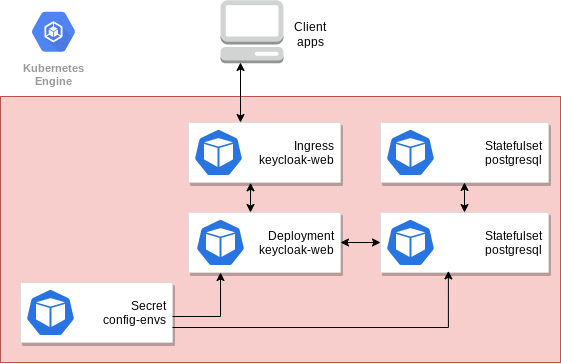

The diagram above was exported from draw.io. Its source (the exported page's mxGraphModel, read from the mxfile embedded in the PNG):
<mxGraphModel dx="1038" dy="699" grid="1" gridSize="10" guides="1" tooltips="1" connect="1" arrows="1" fold="1" page="1" pageScale="1" pageWidth="1169" pageHeight="827" background="none" math="0" shadow="0">
  <root>
    <mxCell id="0" />
    <mxCell id="1" parent="0" />
    <mxCell id="14" value="" style="fillColor=#f8cecc;strokeColor=#b85450;shadow=0;fontSize=14;align=left;spacing=10;9E9E9E;verticalAlign=top;spacingTop=-4;fontStyle=0;spacingLeft=40;html=1;container=0;" parent="1" vertex="1">
      <mxGeometry x="340" y="124" width="560" height="266" as="geometry" />
    </mxCell>
    <mxCell id="D0iJoVcWE08FqhoDVt39-28" value="Kubernetes&#10;Engine" style="sketch=0;html=1;fillColor=#5184F3;strokeColor=none;verticalAlign=top;labelPosition=center;verticalLabelPosition=bottom;align=center;spacingTop=-6;fontSize=11;fontStyle=1;fontColor=#999999;shape=mxgraph.gcp2.hexIcon;prIcon=container_engine" vertex="1" parent="1">
      <mxGeometry x="360" y="30" width="66" height="58.5" as="geometry" />
    </mxCell>
    <mxCell id="D0iJoVcWE08FqhoDVt39-29" value="" style="outlineConnect=0;dashed=0;verticalLabelPosition=bottom;verticalAlign=top;align=center;html=1;shape=mxgraph.aws3.management_console;fillColor=#D2D3D3;gradientColor=none;" vertex="1" parent="1">
      <mxGeometry x="560" y="27.75" width="63" height="63" as="geometry" />
    </mxCell>
    <mxCell id="D0iJoVcWE08FqhoDVt39-34" value="Client apps" style="text;html=1;strokeColor=none;fillColor=none;align=center;verticalAlign=middle;whiteSpace=wrap;rounded=0;" vertex="1" parent="1">
      <mxGeometry x="620" y="46.5" width="60" height="30" as="geometry" />
    </mxCell>
    <mxCell id="D0iJoVcWE08FqhoDVt39-50" value="" style="endArrow=classic;startArrow=classic;html=1;rounded=0;" edge="1" parent="1">
      <mxGeometry width="50" height="50" relative="1" as="geometry">
        <mxPoint x="580" y="150" as="sourcePoint" />
        <mxPoint x="580" y="90" as="targetPoint" />
      </mxGeometry>
    </mxCell>
    <mxCell id="D0iJoVcWE08FqhoDVt39-31" value="Ingress&#10;keycloak-web" style="strokeColor=#dddddd;shadow=1;strokeWidth=1;rounded=1;absoluteArcSize=1;arcSize=2;align=right;spacingRight=4;" vertex="1" parent="1">
      <mxGeometry x="528" y="150" width="152" height="60" as="geometry" />
    </mxCell>
    <mxCell id="D0iJoVcWE08FqhoDVt39-33" value="" style="sketch=0;html=1;dashed=0;whitespace=wrap;fillColor=#2875E2;strokeColor=#ffffff;points=[[0.005,0.63,0],[0.1,0.2,0],[0.9,0.2,0],[0.5,0,0],[0.995,0.63,0],[0.72,0.99,0],[0.5,1,0],[0.28,0.99,0]];shape=mxgraph.kubernetes.icon;prIcon=pod" vertex="1" parent="1">
      <mxGeometry x="528" y="156" width="60" height="48" as="geometry" />
    </mxCell>
    <mxCell id="D0iJoVcWE08FqhoDVt39-35" value="" style="sketch=0;html=1;dashed=0;whitespace=wrap;fillColor=#2875E2;strokeColor=#ffffff;points=[[0.005,0.63,0],[0.1,0.2,0],[0.9,0.2,0],[0.5,0,0],[0.995,0.63,0],[0.72,0.99,0],[0.5,1,0],[0.28,0.99,0]];shape=mxgraph.kubernetes.icon;prIcon=pod" vertex="1" parent="1">
      <mxGeometry x="540" y="246" width="60" height="48" as="geometry" />
    </mxCell>
    <mxCell id="D0iJoVcWE08FqhoDVt39-36" value="Deployment&#10;keycloak-web" style="strokeColor=#dddddd;shadow=1;strokeWidth=1;rounded=1;absoluteArcSize=1;arcSize=2;align=right;spacingRight=4;" vertex="1" parent="1">
      <mxGeometry x="528" y="240" width="152" height="60" as="geometry" />
    </mxCell>
    <mxCell id="D0iJoVcWE08FqhoDVt39-37" value="" style="sketch=0;html=1;dashed=0;whitespace=wrap;fillColor=#2875E2;strokeColor=#ffffff;points=[[0.005,0.63,0],[0.1,0.2,0],[0.9,0.2,0],[0.5,0,0],[0.995,0.63,0],[0.72,0.99,0],[0.5,1,0],[0.28,0.99,0]];shape=mxgraph.kubernetes.icon;prIcon=pod" vertex="1" parent="1">
      <mxGeometry x="530" y="246" width="60" height="48" as="geometry" />
    </mxCell>
    <mxCell id="D0iJoVcWE08FqhoDVt39-46" value="Statefulset&#10;postgresql" style="strokeColor=#dddddd;shadow=1;strokeWidth=1;rounded=1;absoluteArcSize=1;arcSize=2;align=right;spacingRight=4;" vertex="1" parent="1">
      <mxGeometry x="720" y="240" width="168" height="60" as="geometry" />
    </mxCell>
    <mxCell id="D0iJoVcWE08FqhoDVt39-47" value="" style="sketch=0;html=1;dashed=0;whitespace=wrap;fillColor=#2875E2;strokeColor=#ffffff;points=[[0.005,0.63,0],[0.1,0.2,0],[0.9,0.2,0],[0.5,0,0],[0.995,0.63,0],[0.72,0.99,0],[0.5,1,0],[0.28,0.99,0]];shape=mxgraph.kubernetes.icon;prIcon=pod" vertex="1" parent="1">
      <mxGeometry x="720" y="246" width="60" height="48" as="geometry" />
    </mxCell>
    <mxCell id="D0iJoVcWE08FqhoDVt39-48" value="Statefulset&#10;postgresql" style="strokeColor=#dddddd;shadow=1;strokeWidth=1;rounded=1;absoluteArcSize=1;arcSize=2;align=right;spacingRight=4;" vertex="1" parent="1">
      <mxGeometry x="720" y="150" width="168" height="60" as="geometry" />
    </mxCell>
    <mxCell id="D0iJoVcWE08FqhoDVt39-49" value="" style="sketch=0;html=1;dashed=0;whitespace=wrap;fillColor=#2875E2;strokeColor=#ffffff;points=[[0.005,0.63,0],[0.1,0.2,0],[0.9,0.2,0],[0.5,0,0],[0.995,0.63,0],[0.72,0.99,0],[0.5,1,0],[0.28,0.99,0]];shape=mxgraph.kubernetes.icon;prIcon=pod" vertex="1" parent="1">
      <mxGeometry x="720" y="156" width="60" height="48" as="geometry" />
    </mxCell>
    <mxCell id="D0iJoVcWE08FqhoDVt39-51" value="" style="endArrow=classic;startArrow=classic;html=1;rounded=0;entryX=0.408;entryY=1.005;entryDx=0;entryDy=0;entryPerimeter=0;" edge="1" parent="1" target="D0iJoVcWE08FqhoDVt39-31">
      <mxGeometry width="50" height="50" relative="1" as="geometry">
        <mxPoint x="590" y="240" as="sourcePoint" />
        <mxPoint x="640" y="190" as="targetPoint" />
      </mxGeometry>
    </mxCell>
    <mxCell id="D0iJoVcWE08FqhoDVt39-52" value="" style="endArrow=classic;startArrow=classic;html=1;rounded=0;entryX=0;entryY=0.5;entryDx=0;entryDy=0;" edge="1" parent="1" target="D0iJoVcWE08FqhoDVt39-46">
      <mxGeometry width="50" height="50" relative="1" as="geometry">
        <mxPoint x="680" y="270" as="sourcePoint" />
        <mxPoint x="730" y="230" as="targetPoint" />
      </mxGeometry>
    </mxCell>
    <mxCell id="D0iJoVcWE08FqhoDVt39-53" value="" style="endArrow=classic;startArrow=classic;html=1;rounded=0;exitX=0.5;exitY=0;exitDx=0;exitDy=0;entryX=0.5;entryY=1;entryDx=0;entryDy=0;" edge="1" parent="1" source="D0iJoVcWE08FqhoDVt39-46" target="D0iJoVcWE08FqhoDVt39-48">
      <mxGeometry width="50" height="50" relative="1" as="geometry">
        <mxPoint x="790" y="250" as="sourcePoint" />
        <mxPoint x="840" y="200" as="targetPoint" />
      </mxGeometry>
    </mxCell>
    <mxCell id="D0iJoVcWE08FqhoDVt39-54" value="Secret&#10;config-envs" style="strokeColor=#dddddd;shadow=1;strokeWidth=1;rounded=1;absoluteArcSize=1;arcSize=2;align=right;spacingRight=4;" vertex="1" parent="1">
      <mxGeometry x="360" y="310" width="152" height="60" as="geometry" />
    </mxCell>
    <mxCell id="D0iJoVcWE08FqhoDVt39-55" value="" style="sketch=0;html=1;dashed=0;whitespace=wrap;fillColor=#2875E2;strokeColor=#ffffff;points=[[0.005,0.63,0],[0.1,0.2,0],[0.9,0.2,0],[0.5,0,0],[0.995,0.63,0],[0.72,0.99,0],[0.5,1,0],[0.28,0.99,0]];shape=mxgraph.kubernetes.icon;prIcon=pod" vertex="1" parent="1">
      <mxGeometry x="360" y="316" width="60" height="48" as="geometry" />
    </mxCell>
    <mxCell id="D0iJoVcWE08FqhoDVt39-56" value="" style="edgeStyle=segmentEdgeStyle;endArrow=classic;html=1;rounded=0;" edge="1" parent="1">
      <mxGeometry width="50" height="50" relative="1" as="geometry">
        <mxPoint x="512" y="344" as="sourcePoint" />
        <mxPoint x="560" y="300" as="targetPoint" />
      </mxGeometry>
    </mxCell>
    <mxCell id="D0iJoVcWE08FqhoDVt39-57" value="" style="edgeStyle=segmentEdgeStyle;endArrow=classic;html=1;rounded=0;exitX=1;exitY=0.75;exitDx=0;exitDy=0;entryX=0.404;entryY=0.973;entryDx=0;entryDy=0;entryPerimeter=0;" edge="1" parent="1" source="D0iJoVcWE08FqhoDVt39-54" target="D0iJoVcWE08FqhoDVt39-46">
      <mxGeometry width="50" height="50" relative="1" as="geometry">
        <mxPoint x="590" y="370" as="sourcePoint" />
        <mxPoint x="640" y="320" as="targetPoint" />
      </mxGeometry>
    </mxCell>
  </root>
</mxGraphModel>